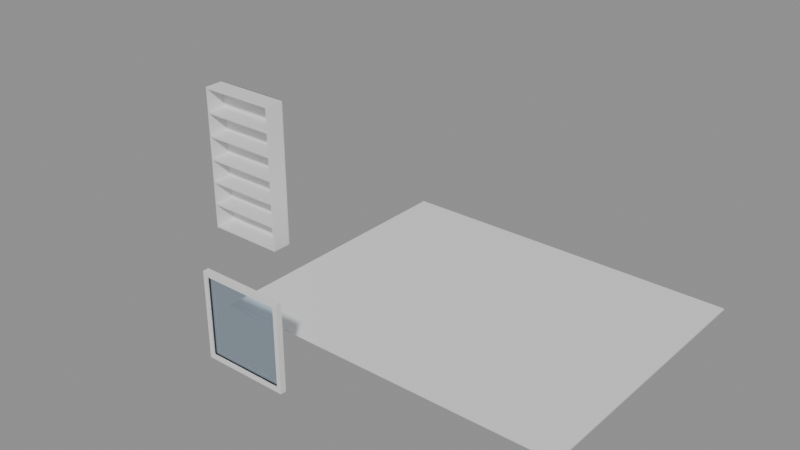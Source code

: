 # Source: e0022_after.blend  (saved by Blender 5.2.44; exported with 4.5.12 LTS)
import bpy
from mathutils import Matrix  # noqa: F401  (used for matrix-valued properties, if any)

bpy.ops.wm.read_factory_settings(use_empty=True)
scene = bpy.context.scene
scene.name = 'Scene'

# ---- materials (node trees are filled in below, after node groups)
mat_parquet = bpy.data.materials.new('Parquet')
mat_mdf_blanco = bpy.data.materials.new('MDF_Blanco')
mat_marco_pintura = bpy.data.materials.new('Marco_Pintura')
mat_vidrio = bpy.data.materials.new('Vidrio')

# ---- material node trees
mat_parquet.use_nodes = True; mat_parquet.node_tree.nodes.clear()
_N = mat_parquet.node_tree.nodes; _L = mat_parquet.node_tree.links
n0 = _N.new('ShaderNodeBsdfPrincipled'); n0.name = 'Principled BSDF'; n0.location = (-200, 100)
n0.inputs[3].default_value = 1.45
n0.inputs[10].default_value = 0.005
n1 = _N.new('ShaderNodeOutputMaterial'); n1.name = 'Material Output'; n1.location = (200, 100)
_L.new(n0.outputs[0], n1.inputs[0])
n1.is_active_output = True
mat_mdf_blanco.use_nodes = True; mat_mdf_blanco.node_tree.nodes.clear()
_N = mat_mdf_blanco.node_tree.nodes; _L = mat_mdf_blanco.node_tree.links
n0 = _N.new('ShaderNodeBsdfPrincipled'); n0.name = 'Principled BSDF'; n0.location = (-200, 100)
n0.inputs[3].default_value = 1.45
n0.inputs[10].default_value = 0.005
n1 = _N.new('ShaderNodeOutputMaterial'); n1.name = 'Material Output'; n1.location = (200, 100)
_L.new(n0.outputs[0], n1.inputs[0])
n1.is_active_output = True
mat_marco_pintura.use_nodes = True; mat_marco_pintura.node_tree.nodes.clear()
_N = mat_marco_pintura.node_tree.nodes; _L = mat_marco_pintura.node_tree.links
n0 = _N.new('ShaderNodeBsdfPrincipled'); n0.name = 'Principled BSDF'; n0.location = (-200, 100)
n0.inputs[3].default_value = 1.45
n0.inputs[10].default_value = 0.005
n1 = _N.new('ShaderNodeOutputMaterial'); n1.name = 'Material Output'; n1.location = (200, 100)
_L.new(n0.outputs[0], n1.inputs[0])
n1.is_active_output = True
mat_vidrio.use_nodes = True; mat_vidrio.node_tree.nodes.clear()
_N = mat_vidrio.node_tree.nodes; _L = mat_vidrio.node_tree.links
n0 = _N.new('ShaderNodeBsdfPrincipled'); n0.name = 'Principled BSDF'; n0.location = (-200, 100)
n0.inputs[0].default_value = (0.7, 0.85, 1.0, 1.0)
n0.inputs[2].default_value = 0.05
n0.inputs[3].default_value = 1.45
n0.inputs[10].default_value = 0.005
n0.inputs[18].default_value = 1.0
n1 = _N.new('ShaderNodeOutputMaterial'); n1.name = 'Material Output'; n1.location = (200, 100)
_L.new(n0.outputs[0], n1.inputs[0])
n1.is_active_output = True

# ---- meshes
me_sueloestar_mesh = bpy.data.meshes.new('SueloEstar_mesh')
me_sueloestar_mesh.from_pydata([(0.0, 0.0, 0.0), (5.0, 0.0, 0.0), (5.0, 4.0, 0.0), (0.0, 4.0, 0.0), (0.0, 0.0, 0.02), (5.0, 0.0, 0.02), (5.0, 4.0, 0.02), (0.0, 4.0, 0.02)], [], [(0, 3, 2, 1), (4, 5, 6, 7), (2, 3, 7, 6), (0, 1, 5, 4), (1, 2, 6, 5), (3, 0, 4, 7)])
me_sueloestar_mesh.materials.append(mat_parquet)
me_sueloestar_mesh.update()
me_libreria_lat_izq_mesh = bpy.data.meshes.new('Libreria_Lat_Izq_mesh')
me_libreria_lat_izq_mesh.from_pydata([(0.0, 0.0, 0.0), (0.02, 0.0, 0.0), (0.02, 0.3, 0.0), (0.0, 0.3, 0.0), (0.0, 0.0, 2.2), (0.02, 0.0, 2.2), (0.02, 0.3, 2.2), (0.0, 0.3, 2.2)], [], [(0, 1, 2, 3), (4, 5, 6, 7), (0, 1, 5, 4), (1, 2, 6, 5), (2, 3, 7, 6), (3, 0, 4, 7)])
me_libreria_lat_izq_mesh.materials.append(mat_mdf_blanco)
me_libreria_lat_izq_mesh.update()
me_libreria_lat_der_mesh = bpy.data.meshes.new('Libreria_Lat_Der_mesh')
me_libreria_lat_der_mesh.from_pydata([(0.0, 0.0, 0.0), (0.02, 0.0, 0.0), (0.02, 0.3, 0.0), (0.0, 0.3, 0.0), (0.0, 0.0, 2.2), (0.02, 0.0, 2.2), (0.02, 0.3, 2.2), (0.0, 0.3, 2.2)], [], [(0, 1, 2, 3), (4, 5, 6, 7), (0, 1, 5, 4), (1, 2, 6, 5), (2, 3, 7, 6), (3, 0, 4, 7)])
me_libreria_lat_der_mesh.materials.append(mat_mdf_blanco)
me_libreria_lat_der_mesh.update()
me_libreria_base_mesh = bpy.data.meshes.new('Libreria_Base_mesh')
me_libreria_base_mesh.from_pydata([(0.0, 0.0, 0.0), (1.16, 0.0, 0.0), (1.16, 0.3, 0.0), (0.0, 0.3, 0.0), (0.0, 0.0, 0.025), (1.16, 0.0, 0.025), (1.16, 0.3, 0.025), (0.0, 0.3, 0.025)], [], [(0, 1, 2, 3), (4, 5, 6, 7), (0, 1, 5, 4), (1, 2, 6, 5), (2, 3, 7, 6), (3, 0, 4, 7)])
me_libreria_base_mesh.materials.append(mat_mdf_blanco)
me_libreria_base_mesh.update()
me_libreria_tapa_mesh = bpy.data.meshes.new('Libreria_Tapa_mesh')
me_libreria_tapa_mesh.from_pydata([(0.0, 0.0, 0.0), (1.16, 0.0, 0.0), (1.16, 0.3, 0.0), (0.0, 0.3, 0.0), (0.0, 0.0, 0.025), (1.16, 0.0, 0.025), (1.16, 0.3, 0.025), (0.0, 0.3, 0.025)], [], [(0, 1, 2, 3), (4, 5, 6, 7), (0, 1, 5, 4), (1, 2, 6, 5), (2, 3, 7, 6), (3, 0, 4, 7)])
me_libreria_tapa_mesh.materials.append(mat_mdf_blanco)
me_libreria_tapa_mesh.update()
me_libreria_estante_1_mesh = bpy.data.meshes.new('Libreria_Estante_1_mesh')
me_libreria_estante_1_mesh.from_pydata([(0.0, 0.0, 0.0), (1.16, 0.0, 0.0), (1.16, 0.3, 0.0), (0.0, 0.3, 0.0), (0.0, 0.0, 0.025), (1.16, 0.0, 0.025), (1.16, 0.3, 0.025), (0.0, 0.3, 0.025)], [], [(0, 1, 2, 3), (4, 5, 6, 7), (0, 1, 5, 4), (1, 2, 6, 5), (2, 3, 7, 6), (3, 0, 4, 7)])
me_libreria_estante_1_mesh.materials.append(mat_mdf_blanco)
me_libreria_estante_1_mesh.update()
me_libreria_estante_2_mesh = bpy.data.meshes.new('Libreria_Estante_2_mesh')
me_libreria_estante_2_mesh.from_pydata([(0.0, 0.0, 0.0), (1.16, 0.0, 0.0), (1.16, 0.3, 0.0), (0.0, 0.3, 0.0), (0.0, 0.0, 0.025), (1.16, 0.0, 0.025), (1.16, 0.3, 0.025), (0.0, 0.3, 0.025)], [], [(0, 1, 2, 3), (4, 5, 6, 7), (0, 1, 5, 4), (1, 2, 6, 5), (2, 3, 7, 6), (3, 0, 4, 7)])
me_libreria_estante_2_mesh.materials.append(mat_mdf_blanco)
me_libreria_estante_2_mesh.update()
me_libreria_estante_3_mesh = bpy.data.meshes.new('Libreria_Estante_3_mesh')
me_libreria_estante_3_mesh.from_pydata([(0.0, 0.0, 0.0), (1.16, 0.0, 0.0), (1.16, 0.3, 0.0), (0.0, 0.3, 0.0), (0.0, 0.0, 0.025), (1.16, 0.0, 0.025), (1.16, 0.3, 0.025), (0.0, 0.3, 0.025)], [], [(0, 1, 2, 3), (4, 5, 6, 7), (0, 1, 5, 4), (1, 2, 6, 5), (2, 3, 7, 6), (3, 0, 4, 7)])
me_libreria_estante_3_mesh.materials.append(mat_mdf_blanco)
me_libreria_estante_3_mesh.update()
me_libreria_estante_4_mesh = bpy.data.meshes.new('Libreria_Estante_4_mesh')
me_libreria_estante_4_mesh.from_pydata([(0.0, 0.0, 0.0), (1.16, 0.0, 0.0), (1.16, 0.3, 0.0), (0.0, 0.3, 0.0), (0.0, 0.0, 0.025), (1.16, 0.0, 0.025), (1.16, 0.3, 0.025), (0.0, 0.3, 0.025)], [], [(0, 1, 2, 3), (4, 5, 6, 7), (0, 1, 5, 4), (1, 2, 6, 5), (2, 3, 7, 6), (3, 0, 4, 7)])
me_libreria_estante_4_mesh.materials.append(mat_mdf_blanco)
me_libreria_estante_4_mesh.update()
me_libreria_estante_5_mesh = bpy.data.meshes.new('Libreria_Estante_5_mesh')
me_libreria_estante_5_mesh.from_pydata([(0.0, 0.0, 0.0), (1.16, 0.0, 0.0), (1.16, 0.3, 0.0), (0.0, 0.3, 0.0), (0.0, 0.0, 0.025), (1.16, 0.0, 0.025), (1.16, 0.3, 0.025), (0.0, 0.3, 0.025)], [], [(0, 1, 2, 3), (4, 5, 6, 7), (0, 1, 5, 4), (1, 2, 6, 5), (2, 3, 7, 6), (3, 0, 4, 7)])
me_libreria_estante_5_mesh.materials.append(mat_mdf_blanco)
me_libreria_estante_5_mesh.update()
me_libreria_fondo_mesh = bpy.data.meshes.new('Libreria_Fondo_mesh')
me_libreria_fondo_mesh.from_pydata([(0.0, 0.0, 0.0), (1.2, 0.0, 0.0), (1.2, 0.01, 0.0), (0.0, 0.01, 0.0), (0.0, 0.0, 2.2), (1.2, 0.0, 2.2), (1.2, 0.01, 2.2), (0.0, 0.01, 2.2)], [], [(0, 1, 2, 3), (4, 5, 6, 7), (0, 1, 5, 4), (1, 2, 6, 5), (2, 3, 7, 6), (3, 0, 4, 7)])
me_libreria_fondo_mesh.materials.append(mat_mdf_blanco)
me_libreria_fondo_mesh.update()
me_ventana_nuevo_jamba_izq_mesh = bpy.data.meshes.new('Ventana_Nuevo_Jamba_Izq_mesh')
me_ventana_nuevo_jamba_izq_mesh.from_pydata([(0.0, 0.0, 0.0), (0.06, 0.0, 0.0), (0.06, 0.08, 0.0), (0.0, 0.08, 0.0), (0.0, 0.0, 1.2), (0.06, 0.0, 1.2), (0.06, 0.08, 1.2), (0.0, 0.08, 1.2)], [], [(0, 1, 2, 3), (4, 5, 6, 7), (0, 1, 5, 4), (1, 2, 6, 5), (2, 3, 7, 6), (3, 0, 4, 7)])
me_ventana_nuevo_jamba_izq_mesh.materials.append(mat_marco_pintura)
me_ventana_nuevo_jamba_izq_mesh.update()
me_ventana_nuevo_jamba_der_mesh = bpy.data.meshes.new('Ventana_Nuevo_Jamba_Der_mesh')
me_ventana_nuevo_jamba_der_mesh.from_pydata([(0.0, 0.0, 0.0), (0.06, 0.0, 0.0), (0.06, 0.08, 0.0), (0.0, 0.08, 0.0), (0.0, 0.0, 1.2), (0.06, 0.0, 1.2), (0.06, 0.08, 1.2), (0.0, 0.08, 1.2)], [], [(0, 1, 2, 3), (4, 5, 6, 7), (0, 1, 5, 4), (1, 2, 6, 5), (2, 3, 7, 6), (3, 0, 4, 7)])
me_ventana_nuevo_jamba_der_mesh.materials.append(mat_marco_pintura)
me_ventana_nuevo_jamba_der_mesh.update()
me_ventana_nuevo_trav_inf_mesh = bpy.data.meshes.new('Ventana_Nuevo_Trav_Inf_mesh')
me_ventana_nuevo_trav_inf_mesh.from_pydata([(0.0, 0.0, 0.0), (1.08, 0.0, 0.0), (1.08, 0.08, 0.0), (0.0, 0.08, 0.0), (0.0, 0.0, 0.06), (1.08, 0.0, 0.06), (1.08, 0.08, 0.06), (0.0, 0.08, 0.06)], [], [(0, 1, 2, 3), (4, 5, 6, 7), (0, 1, 5, 4), (1, 2, 6, 5), (2, 3, 7, 6), (3, 0, 4, 7)])
me_ventana_nuevo_trav_inf_mesh.materials.append(mat_marco_pintura)
me_ventana_nuevo_trav_inf_mesh.update()
me_ventana_nuevo_trav_sup_mesh = bpy.data.meshes.new('Ventana_Nuevo_Trav_Sup_mesh')
me_ventana_nuevo_trav_sup_mesh.from_pydata([(0.0, 0.0, 0.0), (1.08, 0.0, 0.0), (1.08, 0.08, 0.0), (0.0, 0.08, 0.0), (0.0, 0.0, 0.06), (1.08, 0.0, 0.06), (1.08, 0.08, 0.06), (0.0, 0.08, 0.06)], [], [(0, 1, 2, 3), (4, 5, 6, 7), (0, 1, 5, 4), (1, 2, 6, 5), (2, 3, 7, 6), (3, 0, 4, 7)])
me_ventana_nuevo_trav_sup_mesh.materials.append(mat_marco_pintura)
me_ventana_nuevo_trav_sup_mesh.update()
me_ventana_nuevo_vidrio_1_1_mesh = bpy.data.meshes.new('Ventana_Nuevo_Vidrio_1_1_mesh')
me_ventana_nuevo_vidrio_1_1_mesh.from_pydata([(0.0, 0.0, 0.0), (1.08, 0.0, 0.0), (1.08, 0.06, 0.0), (0.0, 0.06, 0.0), (0.0, 0.0, 1.08), (1.08, 0.0, 1.08), (1.08, 0.06, 1.08), (0.0, 0.06, 1.08)], [], [(0, 1, 2, 3), (4, 5, 6, 7), (0, 1, 5, 4), (1, 2, 6, 5), (2, 3, 7, 6), (3, 0, 4, 7)])
me_ventana_nuevo_vidrio_1_1_mesh.materials.append(mat_vidrio)
me_ventana_nuevo_vidrio_1_1_mesh.update()

# ---- objects
ob_sueloestar_solido = bpy.data.objects.new('SueloEstar_Solido', me_sueloestar_mesh)
ob_sueloestar = bpy.data.objects.new('SueloEstar', None)
ob_libreria = bpy.data.objects.new('Libreria', None)
ob_libreria_lat_izq = bpy.data.objects.new('Libreria_Lat_Izq', me_libreria_lat_izq_mesh)
ob_libreria_lat_der = bpy.data.objects.new('Libreria_Lat_Der', me_libreria_lat_der_mesh)
ob_libreria_base = bpy.data.objects.new('Libreria_Base', me_libreria_base_mesh)
ob_libreria_tapa = bpy.data.objects.new('Libreria_Tapa', me_libreria_tapa_mesh)
ob_libreria_estante_1 = bpy.data.objects.new('Libreria_Estante_1', me_libreria_estante_1_mesh)
ob_libreria_estante_2 = bpy.data.objects.new('Libreria_Estante_2', me_libreria_estante_2_mesh)
ob_libreria_estante_3 = bpy.data.objects.new('Libreria_Estante_3', me_libreria_estante_3_mesh)
ob_libreria_estante_4 = bpy.data.objects.new('Libreria_Estante_4', me_libreria_estante_4_mesh)
ob_libreria_estante_5 = bpy.data.objects.new('Libreria_Estante_5', me_libreria_estante_5_mesh)
ob_libreria_fondo = bpy.data.objects.new('Libreria_Fondo', me_libreria_fondo_mesh)
ob_ventana_nuevo = bpy.data.objects.new('Ventana_Nuevo', None)
ob_ventana_nuevo_jamba_izq = bpy.data.objects.new('Ventana_Nuevo_Jamba_Izq', me_ventana_nuevo_jamba_izq_mesh)
ob_ventana_nuevo_jamba_der = bpy.data.objects.new('Ventana_Nuevo_Jamba_Der', me_ventana_nuevo_jamba_der_mesh)
ob_ventana_nuevo_trav_inf = bpy.data.objects.new('Ventana_Nuevo_Trav_Inf', me_ventana_nuevo_trav_inf_mesh)
ob_ventana_nuevo_trav_sup = bpy.data.objects.new('Ventana_Nuevo_Trav_Sup', me_ventana_nuevo_trav_sup_mesh)
ob_ventana_nuevo_vidrio_1_1 = bpy.data.objects.new('Ventana_Nuevo_Vidrio_1_1', me_ventana_nuevo_vidrio_1_1_mesh)

# ---- transforms, parenting, visibility, modifiers, constraints
ob_sueloestar_solido.parent = ob_sueloestar
ob_sueloestar_solido.location = (0.0, 0.0, 0.0)
ob_sueloestar.location = (0.0, 0.0, 0.0)
ob_sueloestar.empty_display_type = 'ARROWS'
ob_libreria.location = (-1.8, 1.35, 0.02)
ob_libreria.empty_display_type = 'ARROWS'
ob_libreria_lat_izq.parent = ob_libreria
ob_libreria_lat_izq.location = (0.0, 0.0, 0.0)
ob_libreria_lat_der.parent = ob_libreria
ob_libreria_lat_der.location = (1.18, 0.0, 0.0)
ob_libreria_base.parent = ob_libreria
ob_libreria_base.location = (0.02, 0.0, 0.0)
ob_libreria_tapa.parent = ob_libreria
ob_libreria_tapa.location = (0.02, 0.0, 2.175)
ob_libreria_estante_1.parent = ob_libreria
ob_libreria_estante_1.location = (0.02, 0.0, 0.3708)
ob_libreria_estante_2.parent = ob_libreria
ob_libreria_estante_2.location = (0.02, 0.0, 0.7292)
ob_libreria_estante_3.parent = ob_libreria
ob_libreria_estante_3.location = (0.02, 0.0, 1.087)
ob_libreria_estante_4.parent = ob_libreria
ob_libreria_estante_4.location = (0.02, 0.0, 1.446)
ob_libreria_estante_5.parent = ob_libreria
ob_libreria_estante_5.location = (0.02, 0.0, 1.804)
ob_libreria_fondo.parent = ob_libreria
ob_libreria_fondo.location = (0.0, 0.29, 0.0)
ob_ventana_nuevo.location = (0.7, -1.0, 0.0)
ob_ventana_nuevo.empty_display_type = 'ARROWS'
ob_ventana_nuevo_jamba_izq.parent = ob_ventana_nuevo
ob_ventana_nuevo_jamba_izq.location = (0.0, 0.0, 0.0)
ob_ventana_nuevo_jamba_der.parent = ob_ventana_nuevo
ob_ventana_nuevo_jamba_der.location = (1.14, 0.0, 0.0)
ob_ventana_nuevo_trav_inf.parent = ob_ventana_nuevo
ob_ventana_nuevo_trav_inf.location = (0.06, 0.0, 0.0)
ob_ventana_nuevo_trav_sup.parent = ob_ventana_nuevo
ob_ventana_nuevo_trav_sup.location = (0.06, 0.0, 1.14)
ob_ventana_nuevo_vidrio_1_1.parent = ob_ventana_nuevo
ob_ventana_nuevo_vidrio_1_1.location = (0.06, 0.02, 0.06)

# ---- collection membership
scene.collection.objects.link(ob_sueloestar_solido)
scene.collection.objects.link(ob_sueloestar)
scene.collection.objects.link(ob_libreria)
scene.collection.objects.link(ob_libreria_lat_izq)
scene.collection.objects.link(ob_libreria_lat_der)
scene.collection.objects.link(ob_libreria_base)
scene.collection.objects.link(ob_libreria_tapa)
scene.collection.objects.link(ob_libreria_estante_1)
scene.collection.objects.link(ob_libreria_estante_2)
scene.collection.objects.link(ob_libreria_estante_3)
scene.collection.objects.link(ob_libreria_estante_4)
scene.collection.objects.link(ob_libreria_estante_5)
scene.collection.objects.link(ob_libreria_fondo)
scene.collection.objects.link(ob_ventana_nuevo)
scene.collection.objects.link(ob_ventana_nuevo_jamba_izq)
scene.collection.objects.link(ob_ventana_nuevo_jamba_der)
scene.collection.objects.link(ob_ventana_nuevo_trav_inf)
scene.collection.objects.link(ob_ventana_nuevo_trav_sup)
scene.collection.objects.link(ob_ventana_nuevo_vidrio_1_1)

# ---- scene / render settings (as saved in the file)
scene.frame_start = 1; scene.frame_end = 250; scene.frame_set(1)
scene.render.engine = 'BLENDER_EEVEE_NEXT'
scene.render.bake_bias = 0.0
scene.render.bake_samples = 0
scene.render.compositor_device = 'GPU'
scene.eevee.use_volume_custom_range = False
scene.eevee.fast_gi_thickness_near = 0.1
scene.eevee.fast_gi_thickness_far = 0.0
scene.eevee.ray_tracing_options.screen_trace_thickness = 0.1
bpy.context.view_layer.update()

# ---- added for rendering (the .blend has no active camera and no usable light): camera, sun + grey world if the file has none
cam_auto = bpy.data.cameras.new('AutoCamera')
cam_auto.lens = 50.0
cam_auto.sensor_width = 36.0
cam_auto.clip_end = 1000.0
ob_auto_camera = bpy.data.objects.new('AutoCamera', cam_auto)
scene.collection.objects.link(ob_auto_camera)
ob_auto_camera.location = (9.67485, -8.18982, 7.56988)
ob_auto_camera.rotation_euler = (1.09748, -7.21219e-08, 0.694738)
scene.camera = ob_auto_camera
light_auto_sun = bpy.data.lights.new('AutoSun', 'SUN')
light_auto_sun.energy = 3.0
light_auto_sun.angle = 0.0523599
ob_auto_sun = bpy.data.objects.new('AutoSun', light_auto_sun)
scene.collection.objects.link(ob_auto_sun)
ob_auto_sun.rotation_euler = (0.872665, 0.174533, 0.523599)
if scene.world is None:
    world_auto = bpy.data.worlds.new('AutoWorld')
    world_auto.color = (0.3, 0.3, 0.3)
    scene.world = world_auto
bpy.context.view_layer.update()
